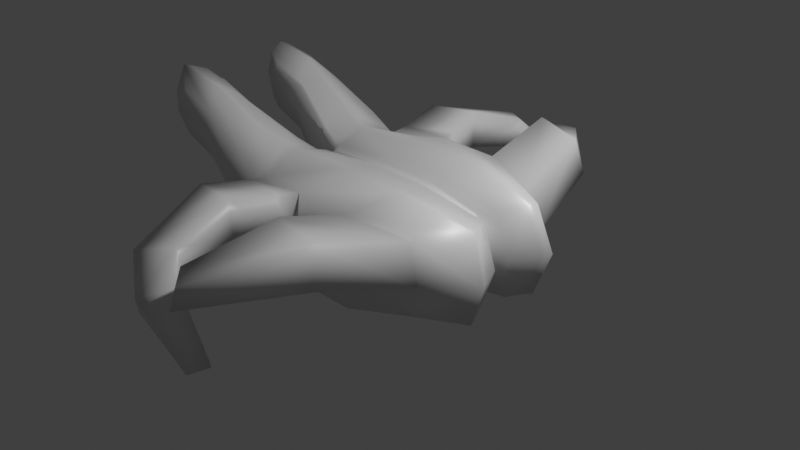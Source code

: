 # Source: Basic.blend  (saved by Blender 2.81.13; exported with 4.5.12 LTS)
import bpy
from mathutils import Matrix  # noqa: F401  (used for matrix-valued properties, if any)

bpy.ops.wm.read_factory_settings(use_empty=True)
scene = bpy.context.scene
scene.name = 'Scene'

# ---- collections
col_collection = bpy.data.collections.new('Collection'); scene.collection.children.link(col_collection)

# ---- materials (node trees are filled in below, after node groups)
mat_material = bpy.data.materials.new('Material')
mat_material.alpha_threshold = 0.0
mat_material.use_transparent_shadow = False
mat_material.line_color = (0.0, 0.0, 0.0, 1.0)

# ---- material node trees
mat_material.use_nodes = True; mat_material.node_tree.nodes.clear()
_N = mat_material.node_tree.nodes; _L = mat_material.node_tree.links
n0 = _N.new('ShaderNodeOutputMaterial'); n0.name = 'Material Output'; n0.location = (300, 300)
n1 = _N.new('ShaderNodeBsdfPrincipled'); n1.name = 'Principled BSDF'; n1.location = (10, 300)
n1.distribution = 'GGX'
n1.subsurface_method = 'BURLEY'
n1.inputs[2].default_value = 0.4
n1.inputs[3].default_value = 1.45
n1.inputs[27].default_value = (0.0, 0.0, 0.0, 1.0)
n1.inputs[28].default_value = 1.0
_L.new(n1.outputs[0], n0.inputs[0])
n0.is_active_output = True

# ---- world
world_world = bpy.data.worlds.new('World'); scene.world = world_world
world_world.use_nodes = True; world_world.node_tree.nodes.clear()
_N = world_world.node_tree.nodes; _L = world_world.node_tree.links
n0 = _N.new('ShaderNodeOutputWorld'); n0.name = 'World Output'; n0.location = (300, 300)
n1 = _N.new('ShaderNodeBackground'); n1.name = 'Background'; n1.location = (10, 300)
n1.inputs[0].default_value = (0.05088, 0.05088, 0.05088, 1.0)
_L.new(n1.outputs[0], n0.inputs[0])
n0.is_active_output = True
world_world.color = (0.05088, 0.05088, 0.05088)
world_world.use_sun_shadow = False
world_world.sun_shadow_jitter_overblur = 0.0

# ---- cameras
cam_camera = bpy.data.cameras.new('Camera')
cam_camera.clip_end = 100.0
cam_camera.ortho_scale = 7.314

# ---- lights
light_light = bpy.data.lights.new('Light', 'POINT')
light_light.transmission_factor = 0.0
light_light.energy = 1000.0
light_light.shadow_soft_size = 0.1
light_light.shadow_maximum_resolution = 0.006
light_light.use_absolute_resolution = True

# ---- meshes
me_cube = bpy.data.meshes.new('Cube')
me_cube.from_pydata([(1.0, -0.783, 0.3915), (1.0, -0.783, -0.3915), (-1.0, -0.8316, 0.4158), (-1.0, -0.8316, -0.4158), (0.3333, -1.0, 0.5), (-0.3333, -1.0, 0.5), (-0.3333, -1.0, -0.5), (0.3333, -1.0, -0.5), (-1.034, 0.0, -0.4233), (1.0, 0.0, 0.3915), (1.0, 0.0, -0.3915), (-0.3333, 0.0, -0.5), (0.3333, 0.0, -0.5), (0.3333, 0.0, 0.5), (-0.3333, 0.0, 0.5), (-2.419, -0.8574, 0.9642), (-2.519, -0.9113, 0.7135), (-1.016, 0.0, 0.4206), (-2.419, -0.8574, 0.4629), (-2.706, -0.6731, 0.5092), (-1.537, -0.605, -0.2392), (-1.494, -0.5961, 0.7221), (-2.019, -0.3528, 0.319), (-2.016, -0.8541, 0.3166), (-1.96, -0.8562, 0.8148), (-1.963, -0.3548, 0.8172), (-1.459, -0.1867, 0.1614), (-1.03, -0.9077, 0.0), (1.142, -0.8548, 0.0), (-1.459, -0.9843, 0.1614), (-1.384, -0.9125, 0.5286), (-1.384, -0.1781, 0.5286), (0.4179, -1.091, 0.0), (-0.3061, -1.091, 0.0), (1.142, 0.0, 0.0), (-1.064, 0.0, -0.007445), (-2.087, -0.9097, 0.5767), (-2.09, -0.3652, 0.5793), (-1.044, -0.4634, -0.4759), (1.428, -0.4333, 0.5218), (-0.2197, -0.5674, -0.5799), (0.6042, -0.5674, -0.5799), (0.6042, -0.5674, 0.6559), (-0.2197, -0.5674, 0.6559), (-1.011, -0.4652, 0.5908), (1.428, -0.4333, -0.4458), (-2.269, -0.6706, 0.3717), (-2.157, -0.6642, 1.041), (1.604, -0.4805, 0.038), (-1.384, -0.1781, -0.2058), (-1.384, -0.9125, -0.2058), (-2.706, -0.6731, 1.129), (-2.419, -0.3561, 0.9642), (-2.519, -0.3669, 0.7135), (-2.419, -0.3561, 0.4629), (-2.83, -0.7131, 0.819), (-1.142, -1.581, 0.1622), (-1.129, -1.587, 0.5113), (-0.5665, -1.663, 0.5721), (-0.53, -1.648, 0.1543), (-0.795, -2.55, 0.01003), (-0.7866, -2.57, 0.2708), (-0.4378, -2.332, 0.3389), (-0.4232, -2.278, 0.02965), (-0.5662, -2.71, -0.2221), (-0.4607, -2.786, -0.02353), (-0.2661, -2.462, 0.06296), (-0.3844, -2.338, -0.1649), (-0.2652, -2.496, -0.8164), (-0.1665, -2.525, -0.8098), (-0.04545, -2.323, -0.756), (-0.1521, -2.265, -0.7808), (1.384, -0.3427, -0.4339), (-2.666, -0.6148, 0.5168), (-2.786, -0.6487, 0.819), (-2.127, -0.6075, 1.018), (-2.666, -0.6148, 1.121), (-1.001, -0.3678, 0.5698), (-1.471, -0.5125, 0.6994), (-1.504, -0.5195, -0.228), (-1.027, -0.3663, -0.4633), (1.384, -0.3427, 0.5099), (-0.223, -0.448, -0.5647), (0.5807, -0.448, -0.5647), (0.5807, -0.448, 0.6407), (-0.223, -0.448, 0.6407), (-2.228, -0.6121, 0.3751), (1.555, -0.3798, 0.038), (1.291, -0.1783, -0.4429), (-2.717, -0.461, 0.7775), (-2.092, -0.4394, 0.9169), (-2.604, -0.4425, 1.061), (-1.014, -0.09487, 0.474), (-1.461, -0.2772, -0.2433), (-2.604, -0.4425, 0.4941), (-1.45, -0.2751, 0.5995), (-1.024, -0.2229, -0.4696), (1.239, -0.08732, 0.4373), (-0.2526, -0.2318, -0.5685), (0.5118, -0.2098, -0.5689), (0.4856, -0.119, 0.5599), (-0.268, -0.119, 0.5599), (-2.165, -0.4392, 0.341), (1.4, -0.09847, -0.00529), (1.042, -0.04317, -0.3948), (-2.547, -0.4007, 0.7249), (-1.979, -0.385, 0.8403), (-2.444, -0.387, 0.9811), (-0.9995, -0.04639, 0.4346), (-1.398, -0.2203, -0.2072), (-2.444, -0.387, 0.4686), (-1.393, -0.2194, 0.5491), (-1.013, -0.1345, -0.4446), (1.042, -0.04317, 0.4058), (-0.3212, -0.0567, -0.5057), (0.3604, -0.0567, -0.5057), (0.3604, -0.0567, 0.5167), (-0.3212, -0.0567, 0.5167), (-2.041, -0.3838, 0.3256), (1.187, -0.04793, 0.005504), (-1.087, -0.08058, 0.4177), (-1.087, -0.08058, -0.3875), (-1.178, -0.5019, -0.4114), (-1.143, -0.5009, 0.6266), (-1.129, -0.08294, 0.0151), (-1.147, -0.9285, 0.04395), (-1.105, -0.8537, 0.4465), (-1.105, -0.8537, -0.3586), (-1.129, -0.4072, 0.6051), (-1.157, -0.408, -0.3992), (-1.143, -0.2377, -0.408), (-1.115, -0.176, 0.4793), (-1.118, -0.1579, -0.38), (-1.089, -0.1256, 0.4369), (-0.394, -1.237, 0.05924), (-1.036, -1.101, 0.0616), (-0.4222, -1.184, 0.5014), (-1.014, -1.055, 0.4299), (0.8291, -1.731, 0.6246), (0.3441, -1.754, 0.7331), (0.8848, -1.834, 0.2331), (0.358, -1.859, 0.2331), (0.08721, -2.695, 0.282), (-0.109, -2.504, 0.3432), (0.06615, -2.758, 0.06134), (-0.1469, -2.55, 0.06134)], [], [(43, 44, 2, 5), (135, 134, 59, 56), (41, 45, 1, 7), (48, 39, 0, 28), (38, 40, 6, 3), (40, 41, 7, 6), (32, 28, 140, 141), (32, 4, 5, 33), (39, 42, 4, 0), (42, 43, 5, 4), (20, 50, 23, 46), (37, 22, 54, 53), (26, 49, 22, 37), (29, 30, 24, 36), (111, 31, 25, 106), (50, 29, 36, 23), (31, 26, 37, 25), (46, 23, 18, 19), (7, 32, 33, 6), (1, 28, 32, 7), (45, 48, 28, 1), (6, 33, 27, 3), (72, 87, 48, 45), (23, 36, 16, 18), (30, 21, 47, 24), (24, 47, 51, 15), (79, 20, 46, 86), (84, 85, 43, 42), (81, 84, 42, 39), (82, 83, 41, 40), (80, 82, 40, 38), (87, 81, 39, 48), (83, 72, 45, 41), (85, 77, 44, 43), (129, 122, 20, 79), (126, 123, 21, 30), (120, 124, 26, 31), (127, 125, 29, 50), (133, 120, 31, 111), (125, 126, 30, 29), (124, 121, 49, 26), (122, 127, 50, 20), (105, 107, 52, 53), (110, 105, 53, 54), (18, 16, 55, 19), (16, 15, 51, 55), (25, 37, 53, 52), (36, 24, 15, 16), (86, 46, 19, 73), (106, 25, 52, 107), (56, 59, 63, 60), (134, 136, 58, 59), (136, 137, 57, 58), (137, 135, 56, 57), (62, 61, 65, 66), (58, 57, 61, 62), (59, 58, 62, 63), (57, 56, 60, 61), (67, 66, 70, 71), (63, 62, 66, 67), (61, 60, 64, 65), (60, 63, 67, 64), (71, 70, 69, 68), (65, 64, 68, 69), (64, 67, 71, 68), (66, 65, 69, 70), (47, 75, 76, 51), (102, 86, 73, 94), (19, 55, 74, 73), (55, 51, 76, 74), (123, 128, 78, 21), (130, 129, 79, 93), (101, 92, 77, 85), (99, 88, 72, 83), (103, 97, 81, 87), (96, 98, 82, 80), (98, 99, 83, 82), (97, 100, 84, 81), (100, 101, 85, 84), (93, 79, 86, 102), (88, 103, 87, 72), (21, 78, 75, 47), (104, 119, 103, 88), (109, 93, 102, 118), (116, 117, 101, 100), (113, 116, 100, 97), (114, 115, 99, 98), (112, 114, 98, 96), (119, 113, 97, 103), (115, 104, 88, 99), (117, 108, 92, 101), (132, 130, 93, 109), (118, 102, 94, 110), (75, 90, 91, 76), (73, 74, 89, 94), (74, 76, 91, 89), (128, 131, 95, 78), (78, 95, 90, 75), (22, 118, 110, 54), (121, 132, 109, 49), (14, 17, 108, 117), (12, 10, 104, 115), (34, 9, 113, 119), (8, 11, 114, 112), (11, 12, 115, 114), (9, 13, 116, 113), (13, 14, 117, 116), (49, 109, 118, 22), (10, 34, 119, 104), (90, 106, 107, 91), (94, 89, 105, 110), (89, 91, 107, 105), (131, 133, 111, 95), (95, 111, 106, 90), (92, 108, 133, 131), (8, 112, 132, 121), (77, 92, 131, 128), (112, 96, 130, 132), (96, 80, 129, 130), (44, 77, 128, 123), (38, 3, 127, 122), (35, 8, 121, 124), (27, 2, 126, 125), (108, 17, 120, 133), (3, 27, 125, 127), (17, 35, 124, 120), (2, 44, 123, 126), (80, 38, 122, 129), (2, 27, 135, 137), (5, 2, 137, 136), (33, 5, 136, 134), (27, 33, 134, 135), (139, 141, 145, 143), (4, 32, 141, 139), (0, 4, 139, 138), (28, 0, 138, 140), (144, 142, 143, 145), (138, 139, 143, 142), (141, 140, 144, 145), (140, 138, 142, 144)])
me_cube.polygons.foreach_set('use_smooth', [True] * 140)
_uv = me_cube.uv_layers.new(name='UVMap')
_uv.uv.foreach_set('vector', [0.7917, 0.6875, 0.875, 0.6875, 0.875, 0.75, 0.7917, 0.75, 0.5, 1.0, 0.5, 0.9167, 0.5, 0.9167, 0.5, 1.0, 0.2917, 0.6875, 0.375, 0.6875, 0.375, 0.75, 0.2917, 0.75, 0.5, 0.6875, 0.625, 0.6875, 0.625, 0.75, 0.5, 0.75, 0.125, 0.6875, 0.2083, 0.6875, 0.2083, 0.75, 0.125, 0.75, 0.2083, 0.6875, 0.2917, 0.6875, 0.2917, 0.75, 0.2083, 0.75, 0.5, 0.8333, 0.5, 0.75, 0.5, 0.75, 0.5, 0.8333, 0.5, 0.8333, 0.625, 0.8333, 0.625, 0.9167, 0.5, 0.9167, 0.625, 0.6875, 0.7083, 0.6875, 0.7083, 0.75, 0.625, 0.75, 0.7083, 0.6875, 0.7917, 0.6875, 0.7917, 0.75, 0.7083, 0.75, 0.125, 0.6875, 0.125, 0.75, 0.125, 0.75, 0.125, 0.6875, 0.5, 0.125, 0.375, 0.125, 0.375, 0.125, 0.5, 0.125, 0.5, 0.125, 0.375, 0.125, 0.375, 0.125, 0.5, 0.125, 0.5, 1.0, 0.625, 1.0, 0.625, 1.0, 0.5, 1.0, 0.875, 0.6311, 0.875, 0.625, 0.875, 0.625, 0.875, 0.6311, 0.375, 1.0, 0.5, 1.0, 0.5, 1.0, 0.375, 1.0, 0.625, 0.125, 0.5, 0.125, 0.5, 0.125, 0.625, 0.125, 0.125, 0.6875, 0.125, 0.75, 0.125, 0.75, 0.125, 0.6875, 0.375, 0.8333, 0.5, 0.8333, 0.5, 0.9167, 0.375, 0.9167, 0.375, 0.75, 0.5, 0.75, 0.5, 0.8333, 0.375, 0.8333, 0.375, 0.6875, 0.5, 0.6875, 0.5, 0.75, 0.375, 0.75, 0.375, 0.9167, 0.5, 0.9167, 0.5, 1.0, 0.375, 1.0, 0.375, 0.6741, 0.5, 0.6741, 0.5, 0.6875, 0.375, 0.6875, 0.375, 1.0, 0.5, 1.0, 0.5, 1.0, 0.375, 1.0, 0.875, 0.75, 0.875, 0.6875, 0.875, 0.6875, 0.875, 0.75, 0.875, 0.75, 0.875, 0.6875, 0.875, 0.6875, 0.875, 0.75, 0.125, 0.6741, 0.125, 0.6875, 0.125, 0.6875, 0.125, 0.6741, 0.7083, 0.6741, 0.7917, 0.6741, 0.7917, 0.6875, 0.7083, 0.6875, 0.625, 0.6741, 0.7083, 0.6741, 0.7083, 0.6875, 0.625, 0.6875, 0.2083, 0.6741, 0.2917, 0.6741, 0.2917, 0.6875, 0.2083, 0.6875, 0.125, 0.6741, 0.2083, 0.6741, 0.2083, 0.6875, 0.125, 0.6875, 0.5, 0.6741, 0.625, 0.6741, 0.625, 0.6875, 0.5, 0.6875, 0.2917, 0.6741, 0.375, 0.6741, 0.375, 0.6875, 0.2917, 0.6875, 0.7917, 0.6741, 0.875, 0.6741, 0.875, 0.6875, 0.7917, 0.6875, 0.125, 0.6741, 0.125, 0.6875, 0.125, 0.6875, 0.125, 0.6741, 0.875, 0.75, 0.875, 0.6875, 0.875, 0.6875, 0.875, 0.75, 0.625, 0.125, 0.5, 0.125, 0.5, 0.125, 0.625, 0.125, 0.375, 1.0, 0.5, 1.0, 0.5, 1.0, 0.375, 1.0, 0.875, 0.6311, 0.875, 0.625, 0.875, 0.625, 0.875, 0.6311, 0.5, 1.0, 0.625, 1.0, 0.625, 1.0, 0.5, 1.0, 0.5, 0.125, 0.375, 0.125, 0.375, 0.125, 0.5, 0.125, 0.125, 0.6875, 0.125, 0.75, 0.125, 0.75, 0.125, 0.6875, 0.5, 0.1189, 0.625, 0.1189, 0.625, 0.125, 0.5, 0.125, 0.375, 0.1189, 0.5, 0.1189, 0.5, 0.125, 0.375, 0.125, 0.375, 0.0, 0.5, 0.0, 0.5, 0.0625, 0.375, 0.0625, 0.5, 0.0, 0.625, 0.0, 0.625, 0.0625, 0.5, 0.0625, 0.625, 0.125, 0.5, 0.125, 0.5, 0.125, 0.625, 0.125, 0.5, 1.0, 0.625, 1.0, 0.625, 1.0, 0.5, 1.0, 0.125, 0.6741, 0.125, 0.6875, 0.125, 0.6875, 0.125, 0.6741, 0.875, 0.6311, 0.875, 0.625, 0.875, 0.625, 0.875, 0.6311, 0.5, 1.0, 0.5, 0.9167, 0.5, 0.9167, 0.5, 1.0, 0.5, 0.9167, 0.625, 0.9167, 0.625, 0.9167, 0.5, 0.9167, 0.7917, 0.75, 0.875, 0.75, 0.875, 0.75, 0.7917, 0.75, 0.625, 1.0, 0.5, 1.0, 0.5, 1.0, 0.625, 1.0, 0.7917, 0.75, 0.875, 0.75, 0.875, 0.75, 0.7917, 0.75, 0.7917, 0.75, 0.875, 0.75, 0.875, 0.75, 0.7917, 0.75, 0.5, 0.9167, 0.625, 0.9167, 0.625, 0.9167, 0.5, 0.9167, 0.625, 1.0, 0.5, 1.0, 0.5, 1.0, 0.625, 1.0, 0.5, 0.9167, 0.625, 0.9167, 0.625, 0.9167, 0.5, 0.9167, 0.5, 0.9167, 0.625, 0.9167, 0.625, 0.9167, 0.5, 0.9167, 0.625, 1.0, 0.5, 1.0, 0.5, 1.0, 0.625, 1.0, 0.5, 1.0, 0.5, 0.9167, 0.5, 0.9167, 0.5, 1.0, 0.5, 0.9167, 0.625, 0.9167, 0.625, 1.0, 0.5, 1.0, 0.625, 1.0, 0.5, 1.0, 0.5, 1.0, 0.625, 1.0, 0.5, 1.0, 0.5, 0.9167, 0.5, 0.9167, 0.5, 1.0, 0.7917, 0.75, 0.875, 0.75, 0.875, 0.75, 0.7917, 0.75, 0.875, 0.6875, 0.875, 0.6741, 0.875, 0.6741, 0.875, 0.6875, 0.125, 0.6388, 0.125, 0.6741, 0.125, 0.6741, 0.125, 0.6388, 0.375, 0.0625, 0.5, 0.0625, 0.5, 0.07594, 0.375, 0.07594, 0.5, 0.0625, 0.625, 0.0625, 0.625, 0.07594, 0.5, 0.07594, 0.875, 0.6875, 0.875, 0.6741, 0.875, 0.6741, 0.875, 0.6875, 0.125, 0.6509, 0.125, 0.6741, 0.125, 0.6741, 0.125, 0.6388, 0.7917, 0.6388, 0.875, 0.6388, 0.875, 0.6741, 0.7917, 0.6741, 0.2917, 0.6485, 0.375, 0.6514, 0.375, 0.6741, 0.2917, 0.6741, 0.5, 0.6388, 0.625, 0.6388, 0.625, 0.6741, 0.5, 0.6741, 0.125, 0.6555, 0.2083, 0.6509, 0.2083, 0.6741, 0.125, 0.6741, 0.2083, 0.6509, 0.2917, 0.6485, 0.2917, 0.6741, 0.2083, 0.6741, 0.625, 0.6388, 0.7083, 0.6388, 0.7083, 0.6741, 0.625, 0.6741, 0.7083, 0.6388, 0.7917, 0.6388, 0.7917, 0.6741, 0.7083, 0.6741, 0.125, 0.6388, 0.125, 0.6741, 0.125, 0.6741, 0.125, 0.6388, 0.375, 0.6514, 0.5, 0.6388, 0.5, 0.6741, 0.375, 0.6741, 0.875, 0.6875, 0.875, 0.6741, 0.875, 0.6741, 0.875, 0.6875, 0.375, 0.6311, 0.5, 0.6311, 0.5, 0.6388, 0.375, 0.6514, 0.125, 0.6311, 0.125, 0.6388, 0.125, 0.6388, 0.125, 0.6311, 0.7083, 0.6311, 0.7917, 0.6311, 0.7917, 0.6388, 0.7083, 0.6388, 0.625, 0.6311, 0.7083, 0.6311, 0.7083, 0.6388, 0.625, 0.6388, 0.2083, 0.6311, 0.2917, 0.6311, 0.2917, 0.6485, 0.2083, 0.6509, 0.125, 0.6433, 0.2083, 0.6311, 0.2083, 0.6509, 0.125, 0.6555, 0.5, 0.6311, 0.625, 0.6311, 0.625, 0.6388, 0.5, 0.6388, 0.2917, 0.6311, 0.375, 0.6311, 0.375, 0.6514, 0.2917, 0.6485, 0.7917, 0.6311, 0.875, 0.6311, 0.875, 0.6388, 0.7917, 0.6388, 0.125, 0.64, 0.125, 0.6509, 0.125, 0.6388, 0.125, 0.6311, 0.125, 0.6311, 0.125, 0.6388, 0.125, 0.6388, 0.125, 0.6311, 0.875, 0.6741, 0.875, 0.6388, 0.875, 0.6388, 0.875, 0.6741, 0.375, 0.07594, 0.5, 0.07594, 0.5, 0.1112, 0.375, 0.1112, 0.5, 0.07594, 0.625, 0.07594, 0.625, 0.1112, 0.5, 0.1112, 0.875, 0.6741, 0.875, 0.6388, 0.875, 0.6388, 0.875, 0.6741, 0.875, 0.6741, 0.875, 0.6388, 0.875, 0.6388, 0.875, 0.6741, 0.125, 0.625, 0.125, 0.6311, 0.125, 0.6311, 0.125, 0.625, 0.125, 0.625, 0.125, 0.64, 0.125, 0.6311, 0.125, 0.625, 0.7917, 0.625, 0.875, 0.625, 0.875, 0.6311, 0.7917, 0.6311, 0.2917, 0.625, 0.375, 0.625, 0.375, 0.6311, 0.2917, 0.6311, 0.5, 0.625, 0.625, 0.625, 0.625, 0.6311, 0.5, 0.6311, 0.125, 0.625, 0.2083, 0.625, 0.2083, 0.6311, 0.125, 0.6433, 0.2083, 0.625, 0.2917, 0.625, 0.2917, 0.6311, 0.2083, 0.6311, 0.625, 0.625, 0.7083, 0.625, 0.7083, 0.6311, 0.625, 0.6311, 0.7083, 0.625, 0.7917, 0.625, 0.7917, 0.6311, 0.7083, 0.6311, 0.125, 0.625, 0.125, 0.6311, 0.125, 0.6311, 0.125, 0.625, 0.375, 0.625, 0.5, 0.625, 0.5, 0.6311, 0.375, 0.6311, 0.875, 0.6388, 0.875, 0.6311, 0.875, 0.6311, 0.875, 0.6388, 0.375, 0.1112, 0.5, 0.1112, 0.5, 0.1189, 0.375, 0.1189, 0.5, 0.1112, 0.625, 0.1112, 0.625, 0.1189, 0.5, 0.1189, 0.875, 0.6388, 0.875, 0.6311, 0.875, 0.6311, 0.875, 0.6388, 0.875, 0.6388, 0.875, 0.6311, 0.875, 0.6311, 0.875, 0.6388, 0.875, 0.6388, 0.875, 0.6311, 0.875, 0.6311, 0.875, 0.6388, 0.125, 0.625, 0.125, 0.6433, 0.125, 0.64, 0.125, 0.625, 0.875, 0.6741, 0.875, 0.6388, 0.875, 0.6388, 0.875, 0.6741, 0.125, 0.6433, 0.125, 0.6555, 0.125, 0.6509, 0.125, 0.64, 0.125, 0.6555, 0.125, 0.6741, 0.125, 0.6741, 0.125, 0.6509, 0.875, 0.6875, 0.875, 0.6741, 0.875, 0.6741, 0.875, 0.6875, 0.125, 0.6875, 0.125, 0.75, 0.125, 0.75, 0.125, 0.6875, 0.5, 0.125, 0.375, 0.125, 0.375, 0.125, 0.5, 0.125, 0.5, 1.0, 0.625, 1.0, 0.625, 1.0, 0.5, 1.0, 0.875, 0.6311, 0.875, 0.625, 0.875, 0.625, 0.875, 0.6311, 0.375, 1.0, 0.5, 1.0, 0.5, 1.0, 0.375, 1.0, 0.625, 0.125, 0.5, 0.125, 0.5, 0.125, 0.625, 0.125, 0.875, 0.75, 0.875, 0.6875, 0.875, 0.6875, 0.875, 0.75, 0.125, 0.6741, 0.125, 0.6875, 0.125, 0.6875, 0.125, 0.6741, 0.625, 1.0, 0.5, 1.0, 0.5, 1.0, 0.625, 1.0, 0.7917, 0.75, 0.875, 0.75, 0.875, 0.75, 0.7917, 0.75, 0.5, 0.9167, 0.625, 0.9167, 0.625, 0.9167, 0.5, 0.9167, 0.5, 1.0, 0.5, 0.9167, 0.5, 0.9167, 0.5, 1.0, 0.625, 0.8333, 0.5, 0.8333, 0.5, 0.8333, 0.625, 0.8333, 0.625, 0.8333, 0.5, 0.8333, 0.5, 0.8333, 0.625, 0.8333, 0.625, 0.75, 0.7083, 0.75, 0.7083, 0.75, 0.625, 0.75, 0.5, 0.75, 0.625, 0.75, 0.625, 0.75, 0.5, 0.75, 0.5, 0.75, 0.625, 0.75, 0.625, 0.8333, 0.5, 0.8333, 0.625, 0.75, 0.7083, 0.75, 0.7083, 0.75, 0.625, 0.75, 0.5, 0.8333, 0.5, 0.75, 0.5, 0.75, 0.5, 0.8333, 0.5, 0.75, 0.625, 0.75, 0.625, 0.75, 0.5, 0.75])
me_cube.materials.append(mat_material)
me_cube.use_remesh_preserve_volume = False
me_cube.use_remesh_preserve_attributes = False
me_cube.use_mirror_y = True
me_cube.use_mirror_vertex_groups = False
me_cube.update()

# ---- objects
ob_cube = bpy.data.objects.new('Cube', me_cube)
ob_light = bpy.data.objects.new('Light', light_light)
ob_camera = bpy.data.objects.new('Camera', cam_camera)

# ---- transforms, parenting, visibility, modifiers, constraints
ob_cube.location = (0.0, 0.0, 0.0)
ob_cube.lock_rotations_4d = False
ob_cube.empty_display_type = 'ARROWS'
ob_cube.lineart.crease_threshold = 0.0
ob_cube.use_mesh_mirror_y = True
_m = ob_cube.modifiers.new('Mirror', 'MIRROR')
_m.use_axis = (False, True, False)
ob_light.location = (4.076, 1.005, 5.904)
ob_light.rotation_euler = (0.6503, 0.05522, 1.866)
ob_light.lock_rotations_4d = False
ob_light.empty_display_type = 'ARROWS'
ob_light.color = (0.0, 0.0, 0.0, 0.0)
ob_light.lineart.crease_threshold = 0.0
ob_camera.location = (7.359, -6.926, 4.958)
ob_camera.rotation_euler = (1.109, 0.0, 0.8149)
ob_camera.lock_rotations_4d = False
ob_camera.empty_display_type = 'ARROWS'
ob_camera.color = (0.0, 0.0, 0.0, 0.0)
ob_camera.display_type = 'WIRE'
ob_camera.lineart.crease_threshold = 0.0

# ---- collection membership
col_collection.objects.link(ob_cube)
col_collection.objects.link(ob_light)
col_collection.objects.link(ob_camera)

# ---- scene / render settings (as saved in the file)
scene.camera = ob_camera
scene.frame_start = 1; scene.frame_end = 250; scene.frame_set(1)
scene.render.engine = 'BLENDER_EEVEE_NEXT'
scene.cycles.use_denoising = False
scene.cycles.samples = 128
scene.cycles.sampling_pattern = 'TABULATED_SOBOL'
scene.cycles.use_adaptive_sampling = False
scene.cycles.use_light_tree = False
scene.view_settings.view_transform = 'Standard'
bpy.context.view_layer.update()
